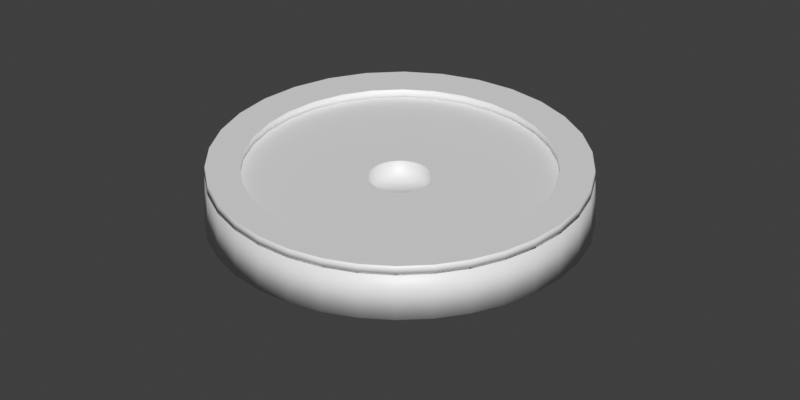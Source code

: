 # Source: hardware_icons.blend  (saved by Blender 5.2.44; exported with 4.5.12 LTS)
import bpy
from mathutils import Matrix  # noqa: F401  (used for matrix-valued properties, if any)

bpy.ops.wm.read_factory_settings(use_empty=True)
scene = bpy.context.scene
scene.name = 'ICON_pulley'

# ---- collections
col_pulley = bpy.data.collections.new('pulley'); scene.collection.children.link(col_pulley)
col_cameras_014 = bpy.data.collections.new('CAMERAS.014'); scene.collection.children.link(col_cameras_014)

# ---- materials (node trees are filled in below, after node groups)
mat_hardware = bpy.data.materials.new('hardware')
mat_hardware.diffuse_color = (0.09, 0.13, 0.17, 1.0)

# ---- material node trees
mat_hardware.use_nodes = True; mat_hardware.node_tree.nodes.clear()
_N = mat_hardware.node_tree.nodes; _L = mat_hardware.node_tree.links
n0 = _N.new('ShaderNodeBsdfPrincipled'); n0.name = 'Principled BSDF'; n0.location = (-200, 100)
n0.inputs[10].default_value = 0.005
n1 = _N.new('ShaderNodeOutputMaterial'); n1.name = 'Material Output'; n1.location = (200, 100)
_L.new(n0.outputs[0], n1.inputs[0])
n1.is_active_output = True

# ---- world
world_icon_pulley_world = bpy.data.worlds.new('ICON_pulley_world'); scene.world = world_icon_pulley_world
world_icon_pulley_world.use_nodes = True; world_icon_pulley_world.node_tree.nodes.clear()
_N = world_icon_pulley_world.node_tree.nodes; _L = world_icon_pulley_world.node_tree.links
n0 = _N.new('ShaderNodeBackground'); n0.name = 'Background'; n0.location = (-200, 100)
n0.inputs[0].default_value = (0.05, 0.05, 0.05, 1.0)
n1 = _N.new('ShaderNodeOutputWorld'); n1.name = 'World Output'; n1.location = (200, 100)
_L.new(n0.outputs[0], n1.inputs[0])
n1.is_active_output = True
world_icon_pulley_world.color = (1.0, 1.0, 1.0)

# ---- cameras
cam_orthographic_014 = bpy.data.cameras.new('Orthographic.014')
cam_orthographic_014.type = 'ORTHO'
cam_orthographic_014.ortho_scale = 4.5

# ---- meshes
me_pulley = bpy.data.meshes.new('pulley')
me_pulley.from_pydata([(-1.1, -9.617e-08, -0.15), (-1.079, -0.2146, -0.15), (-1.016, -0.421, -0.15), (-0.9146, -0.6111, -0.15), (-0.7778, -0.7778, -0.15), (-0.6111, -0.9146, -0.15), (-0.421, -1.016, -0.15), (-0.2146, -1.079, -0.15), (9.617e-08, -1.1, -0.15), (0.2146, -1.079, -0.15), (0.421, -1.016, -0.15), (0.6111, -0.9146, -0.15), (0.7778, -0.7778, -0.15), (0.9146, -0.6111, -0.15), (1.016, -0.421, -0.15), (1.079, -0.2146, -0.15), (1.1, 9.617e-08, -0.15), (1.079, 0.2146, -0.15), (1.016, 0.421, -0.15), (0.9146, 0.6111, -0.15), (0.7778, 0.7778, -0.15), (0.6111, 0.9146, -0.15), (0.421, 1.016, -0.15), (0.2146, 1.079, -0.15), (-9.617e-08, 1.1, -0.15), (-0.2146, 1.079, -0.15), (-0.421, 1.016, -0.15), (-0.6111, 0.9146, -0.15), (-0.7778, 0.7778, -0.15), (-0.9146, 0.6111, -0.15), (-1.016, 0.421, -0.15), (-1.079, 0.2146, -0.15), (-1.1, -9.617e-08, 0.15), (-1.079, -0.2146, 0.15), (-1.016, -0.421, 0.15), (-0.9146, -0.6111, 0.15), (-0.7778, -0.7778, 0.15), (-0.6111, -0.9146, 0.15), (-0.421, -1.016, 0.15), (-0.2146, -1.079, 0.15), (9.617e-08, -1.1, 0.15), (0.2146, -1.079, 0.15), (0.421, -1.016, 0.15), (0.6111, -0.9146, 0.15), (0.7778, -0.7778, 0.15), (0.9146, -0.6111, 0.15), (1.016, -0.421, 0.15), (1.079, -0.2146, 0.15), (1.1, 9.617e-08, 0.15), (1.079, 0.2146, 0.15), (1.016, 0.421, 0.15), (0.9146, 0.6111, 0.15), (0.7778, 0.7778, 0.15), (0.6111, 0.9146, 0.15), (0.421, 1.016, 0.15), (0.2146, 1.079, 0.15), (-9.617e-08, 1.1, 0.15), (-0.2146, 1.079, 0.15), (-0.421, 1.016, 0.15), (-0.6111, 0.9146, 0.15), (-0.7778, 0.7778, 0.15), (-0.9146, 0.6111, 0.15), (-1.016, 0.421, 0.15), (-1.079, 0.2146, 0.15), (-0.18, -1.574e-08, -0.15), (-0.1765, -0.03512, -0.15), (-0.1663, -0.06888, -0.15), (-0.1497, -0.1, -0.15), (-0.1273, -0.1273, -0.15), (-0.1, -0.1497, -0.15), (-0.06888, -0.1663, -0.15), (-0.03512, -0.1765, -0.15), (1.574e-08, -0.18, -0.15), (0.03512, -0.1765, -0.15), (0.06888, -0.1663, -0.15), (0.1, -0.1497, -0.15), (0.1273, -0.1273, -0.15), (0.1497, -0.1, -0.15), (0.1663, -0.06888, -0.15), (0.1765, -0.03512, -0.15), (0.18, 1.574e-08, -0.15), (0.1765, 0.03512, -0.15), (0.1663, 0.06888, -0.15), (0.1497, 0.1, -0.15), (0.1273, 0.1273, -0.15), (0.1, 0.1497, -0.15), (0.06888, 0.1663, -0.15), (0.03512, 0.1765, -0.15), (-1.574e-08, 0.18, -0.15), (-0.03512, 0.1765, -0.15), (-0.06888, 0.1663, -0.15), (-0.1, 0.1497, -0.15), (-0.1273, 0.1273, -0.15), (-0.1497, 0.1, -0.15), (-0.1663, 0.06888, -0.15), (-0.1765, 0.03512, -0.15), (-0.18, -1.574e-08, 0.15), (-0.1765, -0.03512, 0.15), (-0.1663, -0.06888, 0.15), (-0.1497, -0.1, 0.15), (-0.1273, -0.1273, 0.15), (-0.1, -0.1497, 0.15), (-0.06888, -0.1663, 0.15), (-0.03512, -0.1765, 0.15), (1.574e-08, -0.18, 0.15), (0.03512, -0.1765, 0.15), (0.06888, -0.1663, 0.15), (0.1, -0.1497, 0.15), (0.1273, -0.1273, 0.15), (0.1497, -0.1, 0.15), (0.1663, -0.06888, 0.15), (0.1765, -0.03512, 0.15), (0.18, 1.574e-08, 0.15), (0.1765, 0.03512, 0.15), (0.1663, 0.06888, 0.15), (0.1497, 0.1, 0.15), (0.1273, 0.1273, 0.15), (0.1, 0.1497, 0.15), (0.06888, 0.1663, 0.15), (0.03512, 0.1765, 0.15), (-1.574e-08, 0.18, 0.15), (-0.03512, 0.1765, 0.15), (-0.06888, 0.1663, 0.15), (-0.1, 0.1497, 0.15), (-0.1273, 0.1273, 0.15), (-0.1497, 0.1, 0.15), (-0.1663, 0.06888, 0.15), (-0.1765, 0.03512, 0.15)], [], [(0, 1, 33, 32), (64, 96, 97, 65), (0, 64, 65, 1), (32, 33, 97, 96), (1, 2, 34, 33), (65, 97, 98, 66), (1, 65, 66, 2), (33, 34, 98, 97), (2, 3, 35, 34), (66, 98, 99, 67), (2, 66, 67, 3), (34, 35, 99, 98), (3, 4, 36, 35), (67, 99, 100, 68), (3, 67, 68, 4), (35, 36, 100, 99), (4, 5, 37, 36), (68, 100, 101, 69), (4, 68, 69, 5), (36, 37, 101, 100), (5, 6, 38, 37), (69, 101, 102, 70), (5, 69, 70, 6), (37, 38, 102, 101), (6, 7, 39, 38), (70, 102, 103, 71), (6, 70, 71, 7), (38, 39, 103, 102), (7, 8, 40, 39), (71, 103, 104, 72), (7, 71, 72, 8), (39, 40, 104, 103), (8, 9, 41, 40), (72, 104, 105, 73), (8, 72, 73, 9), (40, 41, 105, 104), (9, 10, 42, 41), (73, 105, 106, 74), (9, 73, 74, 10), (41, 42, 106, 105), (10, 11, 43, 42), (74, 106, 107, 75), (10, 74, 75, 11), (42, 43, 107, 106), (11, 12, 44, 43), (75, 107, 108, 76), (11, 75, 76, 12), (43, 44, 108, 107), (12, 13, 45, 44), (76, 108, 109, 77), (12, 76, 77, 13), (44, 45, 109, 108), (13, 14, 46, 45), (77, 109, 110, 78), (13, 77, 78, 14), (45, 46, 110, 109), (14, 15, 47, 46), (78, 110, 111, 79), (14, 78, 79, 15), (46, 47, 111, 110), (15, 16, 48, 47), (79, 111, 112, 80), (15, 79, 80, 16), (47, 48, 112, 111), (16, 17, 49, 48), (80, 112, 113, 81), (16, 80, 81, 17), (48, 49, 113, 112), (17, 18, 50, 49), (81, 113, 114, 82), (17, 81, 82, 18), (49, 50, 114, 113), (18, 19, 51, 50), (82, 114, 115, 83), (18, 82, 83, 19), (50, 51, 115, 114), (19, 20, 52, 51), (83, 115, 116, 84), (19, 83, 84, 20), (51, 52, 116, 115), (20, 21, 53, 52), (84, 116, 117, 85), (20, 84, 85, 21), (52, 53, 117, 116), (21, 22, 54, 53), (85, 117, 118, 86), (21, 85, 86, 22), (53, 54, 118, 117), (22, 23, 55, 54), (86, 118, 119, 87), (22, 86, 87, 23), (54, 55, 119, 118), (23, 24, 56, 55), (87, 119, 120, 88), (23, 87, 88, 24), (55, 56, 120, 119), (24, 25, 57, 56), (88, 120, 121, 89), (24, 88, 89, 25), (56, 57, 121, 120), (25, 26, 58, 57), (89, 121, 122, 90), (25, 89, 90, 26), (57, 58, 122, 121), (26, 27, 59, 58), (90, 122, 123, 91), (26, 90, 91, 27), (58, 59, 123, 122), (27, 28, 60, 59), (91, 123, 124, 92), (27, 91, 92, 28), (59, 60, 124, 123), (28, 29, 61, 60), (92, 124, 125, 93), (28, 92, 93, 29), (60, 61, 125, 124), (29, 30, 62, 61), (93, 125, 126, 94), (29, 93, 94, 30), (61, 62, 126, 125), (30, 31, 63, 62), (94, 126, 127, 95), (30, 94, 95, 31), (62, 63, 127, 126), (31, 0, 32, 63), (95, 127, 96, 64), (31, 95, 64, 0), (63, 32, 96, 127)])
me_pulley.polygons.foreach_set('use_smooth', [1, 1, 0, 0, 1, 1, 0, 0, 1, 1, 0, 0, 1, 1, 0, 0, 1, 1, 0, 0, 1, 1, 0, 0, 1, 1, 0, 0, 1, 1, 0, 0, 1, 1, 0, 0, 1, 1, 0, 0, 1, 1, 0, 0, 1, 1, 0, 0, 1, 1, 0, 0, 1, 1, 0, 0, 1, 1, 0, 0, 1, 1, 0, 0, 1, 1, 0, 0, 1, 1, 0, 0, 1, 1, 0, 0, 1, 1, 0, 0, 1, 1, 0, 0, 1, 1, 0, 0, 1, 1, 0, 0, 1, 1, 0, 0, 1, 1, 0, 0, 1, 1, 0, 0, 1, 1, 0, 0, 1, 1, 0, 0, 1, 1, 0, 0, 1, 1, 0, 0, 1, 1, 0, 0, 1, 1, 0, 0])
me_pulley.materials.append(mat_hardware)
me_pulley.update()
me_rim = bpy.data.meshes.new('rim')
me_rim.from_pydata([(-1.1, -9.617e-08, 0.14), (-1.079, -0.2146, 0.14), (-1.016, -0.421, 0.14), (-0.9146, -0.6111, 0.14), (-0.7778, -0.7778, 0.14), (-0.6111, -0.9146, 0.14), (-0.421, -1.016, 0.14), (-0.2146, -1.079, 0.14), (9.617e-08, -1.1, 0.14), (0.2146, -1.079, 0.14), (0.421, -1.016, 0.14), (0.6111, -0.9146, 0.14), (0.7778, -0.7778, 0.14), (0.9146, -0.6111, 0.14), (1.016, -0.421, 0.14), (1.079, -0.2146, 0.14), (1.1, 9.617e-08, 0.14), (1.079, 0.2146, 0.14), (1.016, 0.421, 0.14), (0.9146, 0.6111, 0.14), (0.7778, 0.7778, 0.14), (0.6111, 0.9146, 0.14), (0.421, 1.016, 0.14), (0.2146, 1.079, 0.14), (-9.617e-08, 1.1, 0.14), (-0.2146, 1.079, 0.14), (-0.421, 1.016, 0.14), (-0.6111, 0.9146, 0.14), (-0.7778, 0.7778, 0.14), (-0.9146, 0.6111, 0.14), (-1.016, 0.421, 0.14), (-1.079, 0.2146, 0.14), (-1.1, -9.617e-08, 0.2), (-1.079, -0.2146, 0.2), (-1.016, -0.421, 0.2), (-0.9146, -0.6111, 0.2), (-0.7778, -0.7778, 0.2), (-0.6111, -0.9146, 0.2), (-0.421, -1.016, 0.2), (-0.2146, -1.079, 0.2), (9.617e-08, -1.1, 0.2), (0.2146, -1.079, 0.2), (0.421, -1.016, 0.2), (0.6111, -0.9146, 0.2), (0.7778, -0.7778, 0.2), (0.9146, -0.6111, 0.2), (1.016, -0.421, 0.2), (1.079, -0.2146, 0.2), (1.1, 9.617e-08, 0.2), (1.079, 0.2146, 0.2), (1.016, 0.421, 0.2), (0.9146, 0.6111, 0.2), (0.7778, 0.7778, 0.2), (0.6111, 0.9146, 0.2), (0.421, 1.016, 0.2), (0.2146, 1.079, 0.2), (-9.617e-08, 1.1, 0.2), (-0.2146, 1.079, 0.2), (-0.421, 1.016, 0.2), (-0.6111, 0.9146, 0.2), (-0.7778, 0.7778, 0.2), (-0.9146, 0.6111, 0.2), (-1.016, 0.421, 0.2), (-1.079, 0.2146, 0.2), (-0.9, -7.868e-08, 0.14), (-0.8827, -0.1756, 0.14), (-0.8315, -0.3444, 0.14), (-0.7483, -0.5, 0.14), (-0.6364, -0.6364, 0.14), (-0.5, -0.7483, 0.14), (-0.3444, -0.8315, 0.14), (-0.1756, -0.8827, 0.14), (7.868e-08, -0.9, 0.14), (0.1756, -0.8827, 0.14), (0.3444, -0.8315, 0.14), (0.5, -0.7483, 0.14), (0.6364, -0.6364, 0.14), (0.7483, -0.5, 0.14), (0.8315, -0.3444, 0.14), (0.8827, -0.1756, 0.14), (0.9, 7.868e-08, 0.14), (0.8827, 0.1756, 0.14), (0.8315, 0.3444, 0.14), (0.7483, 0.5, 0.14), (0.6364, 0.6364, 0.14), (0.5, 0.7483, 0.14), (0.3444, 0.8315, 0.14), (0.1756, 0.8827, 0.14), (-7.868e-08, 0.9, 0.14), (-0.1756, 0.8827, 0.14), (-0.3444, 0.8315, 0.14), (-0.5, 0.7483, 0.14), (-0.6364, 0.6364, 0.14), (-0.7483, 0.5, 0.14), (-0.8315, 0.3444, 0.14), (-0.8827, 0.1756, 0.14), (-0.9, -7.868e-08, 0.2), (-0.8827, -0.1756, 0.2), (-0.8315, -0.3444, 0.2), (-0.7483, -0.5, 0.2), (-0.6364, -0.6364, 0.2), (-0.5, -0.7483, 0.2), (-0.3444, -0.8315, 0.2), (-0.1756, -0.8827, 0.2), (7.868e-08, -0.9, 0.2), (0.1756, -0.8827, 0.2), (0.3444, -0.8315, 0.2), (0.5, -0.7483, 0.2), (0.6364, -0.6364, 0.2), (0.7483, -0.5, 0.2), (0.8315, -0.3444, 0.2), (0.8827, -0.1756, 0.2), (0.9, 7.868e-08, 0.2), (0.8827, 0.1756, 0.2), (0.8315, 0.3444, 0.2), (0.7483, 0.5, 0.2), (0.6364, 0.6364, 0.2), (0.5, 0.7483, 0.2), (0.3444, 0.8315, 0.2), (0.1756, 0.8827, 0.2), (-7.868e-08, 0.9, 0.2), (-0.1756, 0.8827, 0.2), (-0.3444, 0.8315, 0.2), (-0.5, 0.7483, 0.2), (-0.6364, 0.6364, 0.2), (-0.7483, 0.5, 0.2), (-0.8315, 0.3444, 0.2), (-0.8827, 0.1756, 0.2)], [], [(0, 1, 33, 32), (64, 96, 97, 65), (0, 64, 65, 1), (32, 33, 97, 96), (1, 2, 34, 33), (65, 97, 98, 66), (1, 65, 66, 2), (33, 34, 98, 97), (2, 3, 35, 34), (66, 98, 99, 67), (2, 66, 67, 3), (34, 35, 99, 98), (3, 4, 36, 35), (67, 99, 100, 68), (3, 67, 68, 4), (35, 36, 100, 99), (4, 5, 37, 36), (68, 100, 101, 69), (4, 68, 69, 5), (36, 37, 101, 100), (5, 6, 38, 37), (69, 101, 102, 70), (5, 69, 70, 6), (37, 38, 102, 101), (6, 7, 39, 38), (70, 102, 103, 71), (6, 70, 71, 7), (38, 39, 103, 102), (7, 8, 40, 39), (71, 103, 104, 72), (7, 71, 72, 8), (39, 40, 104, 103), (8, 9, 41, 40), (72, 104, 105, 73), (8, 72, 73, 9), (40, 41, 105, 104), (9, 10, 42, 41), (73, 105, 106, 74), (9, 73, 74, 10), (41, 42, 106, 105), (10, 11, 43, 42), (74, 106, 107, 75), (10, 74, 75, 11), (42, 43, 107, 106), (11, 12, 44, 43), (75, 107, 108, 76), (11, 75, 76, 12), (43, 44, 108, 107), (12, 13, 45, 44), (76, 108, 109, 77), (12, 76, 77, 13), (44, 45, 109, 108), (13, 14, 46, 45), (77, 109, 110, 78), (13, 77, 78, 14), (45, 46, 110, 109), (14, 15, 47, 46), (78, 110, 111, 79), (14, 78, 79, 15), (46, 47, 111, 110), (15, 16, 48, 47), (79, 111, 112, 80), (15, 79, 80, 16), (47, 48, 112, 111), (16, 17, 49, 48), (80, 112, 113, 81), (16, 80, 81, 17), (48, 49, 113, 112), (17, 18, 50, 49), (81, 113, 114, 82), (17, 81, 82, 18), (49, 50, 114, 113), (18, 19, 51, 50), (82, 114, 115, 83), (18, 82, 83, 19), (50, 51, 115, 114), (19, 20, 52, 51), (83, 115, 116, 84), (19, 83, 84, 20), (51, 52, 116, 115), (20, 21, 53, 52), (84, 116, 117, 85), (20, 84, 85, 21), (52, 53, 117, 116), (21, 22, 54, 53), (85, 117, 118, 86), (21, 85, 86, 22), (53, 54, 118, 117), (22, 23, 55, 54), (86, 118, 119, 87), (22, 86, 87, 23), (54, 55, 119, 118), (23, 24, 56, 55), (87, 119, 120, 88), (23, 87, 88, 24), (55, 56, 120, 119), (24, 25, 57, 56), (88, 120, 121, 89), (24, 88, 89, 25), (56, 57, 121, 120), (25, 26, 58, 57), (89, 121, 122, 90), (25, 89, 90, 26), (57, 58, 122, 121), (26, 27, 59, 58), (90, 122, 123, 91), (26, 90, 91, 27), (58, 59, 123, 122), (27, 28, 60, 59), (91, 123, 124, 92), (27, 91, 92, 28), (59, 60, 124, 123), (28, 29, 61, 60), (92, 124, 125, 93), (28, 92, 93, 29), (60, 61, 125, 124), (29, 30, 62, 61), (93, 125, 126, 94), (29, 93, 94, 30), (61, 62, 126, 125), (30, 31, 63, 62), (94, 126, 127, 95), (30, 94, 95, 31), (62, 63, 127, 126), (31, 0, 32, 63), (95, 127, 96, 64), (31, 95, 64, 0), (63, 32, 96, 127)])
me_rim.polygons.foreach_set('use_smooth', [1, 1, 0, 0, 1, 1, 0, 0, 1, 1, 0, 0, 1, 1, 0, 0, 1, 1, 0, 0, 1, 1, 0, 0, 1, 1, 0, 0, 1, 1, 0, 0, 1, 1, 0, 0, 1, 1, 0, 0, 1, 1, 0, 0, 1, 1, 0, 0, 1, 1, 0, 0, 1, 1, 0, 0, 1, 1, 0, 0, 1, 1, 0, 0, 1, 1, 0, 0, 1, 1, 0, 0, 1, 1, 0, 0, 1, 1, 0, 0, 1, 1, 0, 0, 1, 1, 0, 0, 1, 1, 0, 0, 1, 1, 0, 0, 1, 1, 0, 0, 1, 1, 0, 0, 1, 1, 0, 0, 1, 1, 0, 0, 1, 1, 0, 0, 1, 1, 0, 0, 1, 1, 0, 0, 1, 1, 0, 0])
me_rim.materials.append(mat_hardware)
me_rim.update()

# ---- objects
ob_pulley = bpy.data.objects.new('pulley', me_pulley)
ob_rim = bpy.data.objects.new('rim', me_rim)
ob_orthographic_isometric_014 = bpy.data.objects.new('Orthographic_isometric.014', cam_orthographic_014)

# ---- transforms, parenting, visibility, modifiers, constraints
ob_pulley.location = (0.0, 0.0, 0.0)
ob_pulley.color = (0.09, 0.13, 0.17, 1.0)
ob_rim.location = (0.0, 0.0, 0.0)
ob_rim.color = (0.09, 0.13, 0.17, 1.0)
ob_orthographic_isometric_014.location = (7.0, -10.0, 7.0)
ob_orthographic_isometric_014.rotation_euler = (1.05, 1.7e-08, 0.6107)

# ---- collection membership
col_pulley.objects.link(ob_pulley)
col_pulley.objects.link(ob_rim)
col_cameras_014.objects.link(ob_orthographic_isometric_014)

# ---- scene / render settings (as saved in the file)
scene.camera = ob_orthographic_isometric_014
scene.frame_start = 1; scene.frame_end = 250; scene.frame_set(1)
scene.render.engine = 'BLENDER_WORKBENCH'
scene.render.image_settings.exr_codec = 'NONE'
scene.render.resolution_x = 640
scene.render.resolution_y = 320
scene.render.film_transparent = True
scene.render.use_bake_clear = False
scene.render.bake_margin = 0
scene.render.bake_bias = 0.0
scene.render.bake_samples = 0
scene.render.simplify_subdivision_render = 0
scene.render.simplify_child_particles_render = 0.0
scene.render.compositor_device = 'GPU'
scene.eevee.use_volume_custom_range = False
scene.eevee.gtao_distance = 0.0
scene.eevee.use_fast_gi = False
scene.eevee.fast_gi_thickness_near = 0.1
scene.eevee.fast_gi_thickness_far = 0.0
scene.eevee.ray_tracing_options.screen_trace_thickness = 0.1
scene.view_settings.view_transform = 'Standard'
bpy.context.view_layer.update()

# ---- added for rendering (the .blend has no usable light): sun
light_auto_sun = bpy.data.lights.new('AutoSun', 'SUN')
light_auto_sun.energy = 3.0
light_auto_sun.angle = 0.0523599
ob_auto_sun = bpy.data.objects.new('AutoSun', light_auto_sun)
scene.collection.objects.link(ob_auto_sun)
ob_auto_sun.rotation_euler = (0.872665, 0.174533, 0.523599)
bpy.context.view_layer.update()
